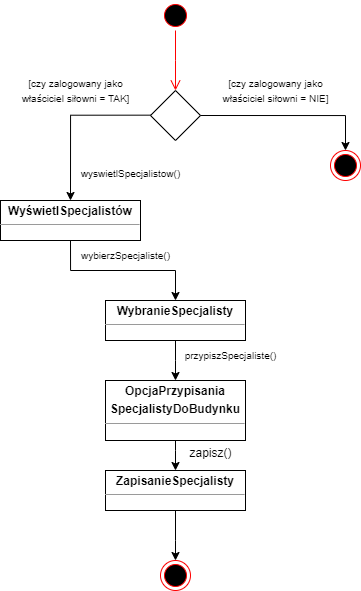

The diagram above was exported from draw.io. Its source (the exported page's mxGraphModel, read from the mxfile embedded in the PNG):
<mxGraphModel dx="1121" dy="704" grid="1" gridSize="10" guides="1" tooltips="1" connect="1" arrows="1" fold="1" page="1" pageScale="1" pageWidth="850" pageHeight="1100" math="0" shadow="0">
  <root>
    <mxCell id="0" />
    <mxCell id="1" parent="0" />
    <mxCell id="r0n28SnFZsv3eAtAo0oZ-1" value="" style="ellipse;html=1;shape=startState;fillColor=#000000;strokeColor=#ff0000;" vertex="1" parent="1">
      <mxGeometry x="340" y="60" width="30" height="30" as="geometry" />
    </mxCell>
    <mxCell id="r0n28SnFZsv3eAtAo0oZ-2" value="" style="edgeStyle=orthogonalEdgeStyle;html=1;verticalAlign=bottom;endArrow=open;endSize=8;strokeColor=#ff0000;rounded=0;" edge="1" source="r0n28SnFZsv3eAtAo0oZ-1" parent="1">
      <mxGeometry relative="1" as="geometry">
        <mxPoint x="355" y="150" as="targetPoint" />
      </mxGeometry>
    </mxCell>
    <mxCell id="r0n28SnFZsv3eAtAo0oZ-3" value="" style="shape=rhombus;perimeter=rhombusPerimeter;whiteSpace=wrap;html=1;align=center;" vertex="1" parent="1">
      <mxGeometry x="330" y="150" width="50" height="50" as="geometry" />
    </mxCell>
    <mxCell id="r0n28SnFZsv3eAtAo0oZ-4" value="" style="ellipse;html=1;shape=endState;fillColor=#000000;strokeColor=#ff0000;" vertex="1" parent="1">
      <mxGeometry x="510" y="210" width="30" height="30" as="geometry" />
    </mxCell>
    <mxCell id="r0n28SnFZsv3eAtAo0oZ-5" value="" style="edgeStyle=orthogonalEdgeStyle;rounded=0;orthogonalLoop=1;jettySize=auto;html=1;exitX=0.5;exitY=1;exitDx=0;exitDy=0;entryX=0.5;entryY=0;entryDx=0;entryDy=0;" edge="1" parent="1" source="r0n28SnFZsv3eAtAo0oZ-11" target="r0n28SnFZsv3eAtAo0oZ-22">
      <mxGeometry relative="1" as="geometry">
        <mxPoint x="485" y="520" as="sourcePoint" />
        <mxPoint x="410" y="520" as="targetPoint" />
        <Array as="points">
          <mxPoint x="355" y="510" />
          <mxPoint x="355" y="510" />
        </Array>
      </mxGeometry>
    </mxCell>
    <mxCell id="r0n28SnFZsv3eAtAo0oZ-6" value="" style="edgeStyle=orthogonalEdgeStyle;rounded=0;orthogonalLoop=1;jettySize=auto;html=1;exitX=1;exitY=0.5;exitDx=0;exitDy=0;entryX=0.5;entryY=0;entryDx=0;entryDy=0;" edge="1" parent="1" source="r0n28SnFZsv3eAtAo0oZ-3" target="r0n28SnFZsv3eAtAo0oZ-4">
      <mxGeometry relative="1" as="geometry">
        <mxPoint x="485" y="160" as="sourcePoint" />
        <mxPoint x="410" y="160" as="targetPoint" />
        <Array as="points">
          <mxPoint x="525" y="175" />
        </Array>
      </mxGeometry>
    </mxCell>
    <mxCell id="r0n28SnFZsv3eAtAo0oZ-7" value="&lt;font style=&quot;font-size: 10px;&quot;&gt;[czy zalogowany jako&lt;br&gt;właściciel siłowni = NIE]&lt;/font&gt;" style="text;html=1;align=center;verticalAlign=middle;resizable=0;points=[];autosize=1;strokeColor=none;fillColor=none;" vertex="1" parent="1">
      <mxGeometry x="390" y="130" width="130" height="40" as="geometry" />
    </mxCell>
    <mxCell id="r0n28SnFZsv3eAtAo0oZ-9" value="&lt;font style=&quot;font-size: 10px;&quot;&gt;[czy zalogowany jako&lt;br&gt;właściciel siłowni = TAK]&lt;/font&gt;" style="text;html=1;align=center;verticalAlign=middle;resizable=0;points=[];autosize=1;strokeColor=none;fillColor=none;" vertex="1" parent="1">
      <mxGeometry x="190" y="130" width="130" height="40" as="geometry" />
    </mxCell>
    <mxCell id="r0n28SnFZsv3eAtAo0oZ-11" value="&lt;p style=&quot;margin:0px;margin-top:4px;text-align:center;&quot;&gt;&lt;b&gt;OpcjaPrzypisania&lt;/b&gt;&lt;/p&gt;&lt;p style=&quot;margin:0px;margin-top:4px;text-align:center;&quot;&gt;&lt;b&gt;SpecjalistyDoBudynku&lt;/b&gt;&lt;/p&gt;&lt;hr size=&quot;1&quot;&gt;&lt;div style=&quot;height:2px;&quot;&gt;&lt;/div&gt;" style="verticalAlign=top;align=left;overflow=fill;fontSize=12;fontFamily=Helvetica;html=1;whiteSpace=wrap;" vertex="1" parent="1">
      <mxGeometry x="285" y="440" width="140" height="60" as="geometry" />
    </mxCell>
    <mxCell id="r0n28SnFZsv3eAtAo0oZ-12" value="" style="edgeStyle=orthogonalEdgeStyle;rounded=0;orthogonalLoop=1;jettySize=auto;html=1;exitX=0;exitY=0.5;exitDx=0;exitDy=0;entryX=0.5;entryY=0;entryDx=0;entryDy=0;" edge="1" parent="1" target="r0n28SnFZsv3eAtAo0oZ-14">
      <mxGeometry relative="1" as="geometry">
        <mxPoint x="330" y="174.66" as="sourcePoint" />
        <mxPoint x="255" y="174.66" as="targetPoint" />
        <Array as="points">
          <mxPoint x="250" y="175" />
        </Array>
      </mxGeometry>
    </mxCell>
    <mxCell id="r0n28SnFZsv3eAtAo0oZ-14" value="&lt;p style=&quot;margin:0px;margin-top:4px;text-align:center;&quot;&gt;&lt;b&gt;WyświetlSpecjalistów&lt;/b&gt;&lt;/p&gt;&lt;hr size=&quot;1&quot;&gt;&lt;div style=&quot;height:2px;&quot;&gt;&lt;/div&gt;" style="verticalAlign=top;align=left;overflow=fill;fontSize=12;fontFamily=Helvetica;html=1;whiteSpace=wrap;" vertex="1" parent="1">
      <mxGeometry x="180" y="260" width="140" height="40" as="geometry" />
    </mxCell>
    <mxCell id="r0n28SnFZsv3eAtAo0oZ-15" value="&lt;font style=&quot;font-size: 10px;&quot;&gt;wyswietlSpecjalistow()&lt;/font&gt;" style="text;html=1;align=center;verticalAlign=middle;resizable=0;points=[];autosize=1;strokeColor=none;fillColor=none;" vertex="1" parent="1">
      <mxGeometry x="250" y="218" width="120" height="30" as="geometry" />
    </mxCell>
    <mxCell id="r0n28SnFZsv3eAtAo0oZ-16" value="" style="edgeStyle=orthogonalEdgeStyle;rounded=0;orthogonalLoop=1;jettySize=auto;html=1;exitX=0.5;exitY=1;exitDx=0;exitDy=0;entryX=0.5;entryY=0;entryDx=0;entryDy=0;" edge="1" parent="1" source="r0n28SnFZsv3eAtAo0oZ-14" target="r0n28SnFZsv3eAtAo0oZ-17">
      <mxGeometry relative="1" as="geometry">
        <mxPoint x="275" y="350" as="sourcePoint" />
        <mxPoint x="200" y="350" as="targetPoint" />
        <Array as="points">
          <mxPoint x="250" y="330" />
          <mxPoint x="355" y="330" />
        </Array>
      </mxGeometry>
    </mxCell>
    <mxCell id="r0n28SnFZsv3eAtAo0oZ-17" value="&lt;p style=&quot;margin:0px;margin-top:4px;text-align:center;&quot;&gt;&lt;b&gt;WybranieSpecjalisty&lt;/b&gt;&lt;/p&gt;&lt;hr size=&quot;1&quot;&gt;&lt;div style=&quot;height:2px;&quot;&gt;&lt;/div&gt;" style="verticalAlign=top;align=left;overflow=fill;fontSize=12;fontFamily=Helvetica;html=1;whiteSpace=wrap;" vertex="1" parent="1">
      <mxGeometry x="285" y="360" width="140" height="40" as="geometry" />
    </mxCell>
    <mxCell id="r0n28SnFZsv3eAtAo0oZ-18" value="&lt;font style=&quot;font-size: 10px;&quot;&gt;wybierzSpecjaliste()&lt;/font&gt;" style="text;html=1;align=center;verticalAlign=middle;resizable=0;points=[];autosize=1;strokeColor=none;fillColor=none;" vertex="1" parent="1">
      <mxGeometry x="250" y="300" width="110" height="30" as="geometry" />
    </mxCell>
    <mxCell id="r0n28SnFZsv3eAtAo0oZ-20" value="" style="edgeStyle=orthogonalEdgeStyle;rounded=0;orthogonalLoop=1;jettySize=auto;html=1;exitX=0.5;exitY=1;exitDx=0;exitDy=0;entryX=0.5;entryY=0;entryDx=0;entryDy=0;" edge="1" parent="1" source="r0n28SnFZsv3eAtAo0oZ-17" target="r0n28SnFZsv3eAtAo0oZ-11">
      <mxGeometry relative="1" as="geometry">
        <mxPoint x="370" y="420" as="sourcePoint" />
        <mxPoint x="295" y="420" as="targetPoint" />
        <Array as="points">
          <mxPoint x="355" y="420" />
          <mxPoint x="355" y="420" />
        </Array>
      </mxGeometry>
    </mxCell>
    <mxCell id="r0n28SnFZsv3eAtAo0oZ-21" value="&lt;font style=&quot;font-size: 10px;&quot;&gt;przypiszSpecjaliste()&lt;/font&gt;" style="text;html=1;align=center;verticalAlign=middle;resizable=0;points=[];autosize=1;strokeColor=none;fillColor=none;" vertex="1" parent="1">
      <mxGeometry x="350" y="400" width="120" height="30" as="geometry" />
    </mxCell>
    <mxCell id="r0n28SnFZsv3eAtAo0oZ-22" value="&lt;p style=&quot;margin:0px;margin-top:4px;text-align:center;&quot;&gt;&lt;b&gt;ZapisanieSpecjalisty&lt;/b&gt;&lt;/p&gt;&lt;hr size=&quot;1&quot;&gt;&lt;div style=&quot;height:2px;&quot;&gt;&lt;/div&gt;" style="verticalAlign=top;align=left;overflow=fill;fontSize=12;fontFamily=Helvetica;html=1;whiteSpace=wrap;" vertex="1" parent="1">
      <mxGeometry x="285" y="530" width="140" height="40" as="geometry" />
    </mxCell>
    <mxCell id="r0n28SnFZsv3eAtAo0oZ-23" value="zapisz()" style="text;html=1;align=center;verticalAlign=middle;resizable=0;points=[];autosize=1;strokeColor=none;fillColor=none;" vertex="1" parent="1">
      <mxGeometry x="355" y="498" width="70" height="30" as="geometry" />
    </mxCell>
    <mxCell id="r0n28SnFZsv3eAtAo0oZ-24" value="" style="ellipse;html=1;shape=endState;fillColor=#000000;strokeColor=#ff0000;" vertex="1" parent="1">
      <mxGeometry x="340" y="620" width="30" height="30" as="geometry" />
    </mxCell>
    <mxCell id="r0n28SnFZsv3eAtAo0oZ-25" value="" style="edgeStyle=orthogonalEdgeStyle;rounded=0;orthogonalLoop=1;jettySize=auto;html=1;exitX=0.5;exitY=1;exitDx=0;exitDy=0;entryX=0.5;entryY=0;entryDx=0;entryDy=0;" edge="1" parent="1" source="r0n28SnFZsv3eAtAo0oZ-22" target="r0n28SnFZsv3eAtAo0oZ-24">
      <mxGeometry relative="1" as="geometry">
        <mxPoint x="350" y="570" as="sourcePoint" />
        <mxPoint x="350" y="600" as="targetPoint" />
        <Array as="points">
          <mxPoint x="355" y="600" />
          <mxPoint x="355" y="600" />
        </Array>
      </mxGeometry>
    </mxCell>
  </root>
</mxGraphModel>